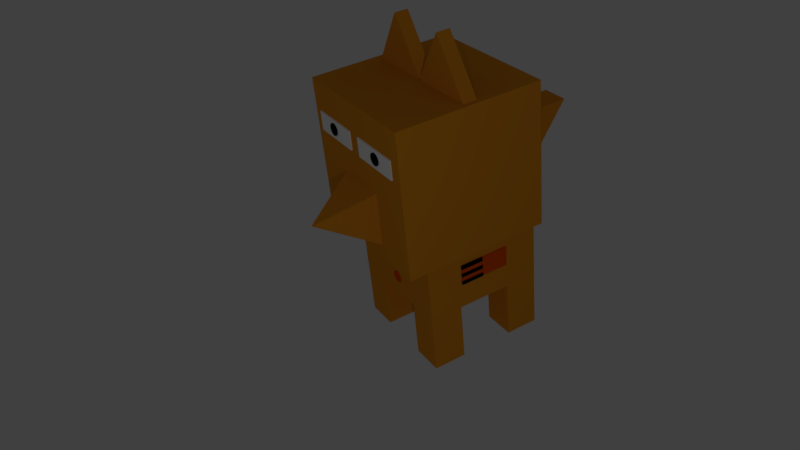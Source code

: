 # Source: practica_03.blend  (saved by Blender 2.79.0; exported with 4.5.12 LTS)
import bpy
from mathutils import Matrix  # noqa: F401  (used for matrix-valued properties, if any)

bpy.ops.wm.read_factory_settings(use_empty=True)
scene = bpy.context.scene
scene.name = 'Scene'

# ---- collections
col_collection_1 = bpy.data.collections.new('Collection 1'); scene.collection.children.link(col_collection_1)

# ---- materials (node trees are filled in below, after node groups)
mat_material_004 = bpy.data.materials.new('Material.004')
mat_material_004.alpha_threshold = 0.0
mat_material_004.use_transparent_shadow = False
mat_material_004.diffuse_color = (0.8, 0.08861, 0.0, 1.0)
mat_material_004.roughness = 0.5
mat_material_003 = bpy.data.materials.new('Material.003')
mat_material_003.alpha_threshold = 0.0
mat_material_003.use_transparent_shadow = False
mat_material_003.diffuse_color = (0.0, 0.0, 0.0, 1.0)
mat_material_003.roughness = 0.5
mat_material_001 = bpy.data.materials.new('Material.001')
mat_material_001.alpha_threshold = 0.0
mat_material_001.use_transparent_shadow = False
mat_material_001.preview_render_type = 'CUBE'
mat_material_001.diffuse_color = (0.8, 0.3002, 0.01783, 1.0)
mat_material_001.roughness = 0.5
mat_material_002 = bpy.data.materials.new('Material.002')
mat_material_002.alpha_threshold = 0.0
mat_material_002.use_transparent_shadow = False
mat_material_002.preview_render_type = 'CUBE'
mat_material_002.diffuse_color = (1.0, 1.0, 1.0, 1.0)
mat_material_002.roughness = 0.5

# ---- material node trees

# ---- world
world_world = bpy.data.worlds.new('World'); scene.world = world_world
world_world.color = (0.05088, 0.05088, 0.05088)
world_world.use_sun_shadow = False
world_world.sun_shadow_jitter_overblur = 0.0
world_world.cycles.sampling_method = 'MANUAL'

# ---- cameras
cam_camera_001 = bpy.data.cameras.new('Camera.001')
cam_camera_001.clip_end = 100.0
cam_camera_001.lens = 35.0
cam_camera_001.sensor_width = 32.0
cam_camera_001.sensor_height = 18.0
cam_camera_001.display_size = 2.0
cam_camera_001.dof.focus_distance = 0.0
cam_camera_001.dof.aperture_fstop = 128.0
cam_camera_001.dof.aperture_blades = 6

# ---- lights
light_lamp = bpy.data.lights.new('Lamp', 'POINT')
light_lamp.transmission_factor = 0.0
light_lamp.cutoff_distance = 30.0
light_lamp.energy = 100.0
light_lamp.shadow_buffer_clip_start = 1.001
light_lamp.shadow_soft_size = 0.1
light_lamp.shadow_maximum_resolution = 0.006
light_lamp.use_absolute_resolution = True

# ---- meshes
me_cube_023 = bpy.data.meshes.new('Cube.023')
me_cube_023.from_pydata([(-1.0, -1.0, -1.0), (-1.0, -1.0, 1.0), (-1.0, 1.0, -1.0), (-1.0, 1.0, 1.0), (1.0, -1.0, -1.0), (1.0, -1.0, 1.0), (1.0, 1.0, -1.0), (1.0, 1.0, 1.0)], [], [(0, 1, 3, 2), (2, 3, 7, 6), (6, 7, 5, 4), (4, 5, 1, 0), (2, 6, 4, 0), (7, 3, 1, 5)])
me_cube_023.materials.append(mat_material_004)
me_cube_023.use_remesh_preserve_volume = False
me_cube_023.use_remesh_preserve_attributes = False
me_cube_023.use_mirror_vertex_groups = False
me_cube_023.update()
me_cube_022 = bpy.data.meshes.new('Cube.022')
me_cube_022.from_pydata([(-1.0, -1.0, -1.0), (-1.0, -1.0, 1.0), (-1.0, 1.0, -1.0), (-1.0, 1.0, 1.0), (1.0, -1.0, -1.0), (1.0, -1.0, 1.0), (1.0, 1.0, -1.0), (1.0, 1.0, 1.0)], [], [(0, 1, 3, 2), (2, 3, 7, 6), (6, 7, 5, 4), (4, 5, 1, 0), (2, 6, 4, 0), (7, 3, 1, 5)])
me_cube_022.materials.append(mat_material_003)
me_cube_022.use_remesh_preserve_volume = False
me_cube_022.use_remesh_preserve_attributes = False
me_cube_022.use_mirror_vertex_groups = False
me_cube_022.update()
me_cube_021 = bpy.data.meshes.new('Cube.021')
me_cube_021.from_pydata([(-1.0, -1.0, -1.0), (-1.0, -1.0, 1.0), (-1.0, 1.0, -1.0), (-1.0, 1.0, 1.0), (1.0, -1.0, -1.0), (1.0, -1.0, 1.0), (1.0, 1.0, -1.0), (1.0, 1.0, 1.0)], [], [(0, 1, 3, 2), (2, 3, 7, 6), (6, 7, 5, 4), (4, 5, 1, 0), (2, 6, 4, 0), (7, 3, 1, 5)])
me_cube_021.materials.append(mat_material_003)
me_cube_021.use_remesh_preserve_volume = False
me_cube_021.use_remesh_preserve_attributes = False
me_cube_021.use_mirror_vertex_groups = False
me_cube_021.update()
me_cube_020 = bpy.data.meshes.new('Cube.020')
me_cube_020.from_pydata([(-1.0, -1.0, -1.0), (-1.0, -1.0, 1.0), (-1.0, 1.0, -1.0), (-1.0, 1.0, 1.0), (1.0, -1.0, -1.0), (1.0, -1.0, 1.0), (1.0, 1.0, -1.0), (1.0, 1.0, 1.0)], [], [(0, 1, 3, 2), (2, 3, 7, 6), (6, 7, 5, 4), (4, 5, 1, 0), (2, 6, 4, 0), (7, 3, 1, 5)])
me_cube_020.materials.append(mat_material_003)
me_cube_020.use_remesh_preserve_volume = False
me_cube_020.use_remesh_preserve_attributes = False
me_cube_020.use_mirror_vertex_groups = False
me_cube_020.update()
me_cube_019 = bpy.data.meshes.new('Cube.019')
me_cube_019.from_pydata([(-1.0, -1.0, -1.0), (-1.0, -1.0, 1.0), (-1.0, 1.0, -1.0), (-1.0, 1.0, 1.0), (1.0, -1.0, -1.0), (1.0, -1.0, 1.0), (1.0, 1.0, -1.0), (1.0, 1.0, 1.0)], [], [(0, 1, 3, 2), (2, 3, 7, 6), (6, 7, 5, 4), (4, 5, 1, 0), (2, 6, 4, 0), (7, 3, 1, 5)])
me_cube_019.materials.append(mat_material_003)
me_cube_019.use_remesh_preserve_volume = False
me_cube_019.use_remesh_preserve_attributes = False
me_cube_019.use_mirror_vertex_groups = False
me_cube_019.update()
me_cube_018 = bpy.data.meshes.new('Cube.018')
me_cube_018.from_pydata([(-1.0, -1.0, -1.0), (-1.0, -1.0, 1.0), (-1.0, 1.0, -1.0), (-1.0, 1.0, 1.0), (1.0, -1.0, -1.0), (1.0, -1.0, 1.0), (1.0, 1.0, -1.0), (1.0, 1.0, 1.0)], [], [(0, 1, 3, 2), (2, 3, 7, 6), (6, 7, 5, 4), (4, 5, 1, 0), (2, 6, 4, 0), (7, 3, 1, 5)])
me_cube_018.materials.append(mat_material_003)
me_cube_018.use_remesh_preserve_volume = False
me_cube_018.use_remesh_preserve_attributes = False
me_cube_018.use_mirror_vertex_groups = False
me_cube_018.update()
me_cube_017 = bpy.data.meshes.new('Cube.017')
me_cube_017.from_pydata([(-1.0, -1.0, -1.0), (-1.0, -1.0, 1.0), (-1.0, 1.0, -1.0), (-1.0, 1.0, 1.0), (1.0, -1.0, -1.0), (1.0, -1.0, 1.0), (1.0, 1.0, -1.0), (1.0, 1.0, 1.0)], [], [(0, 1, 3, 2), (2, 3, 7, 6), (6, 7, 5, 4), (4, 5, 1, 0), (2, 6, 4, 0), (7, 3, 1, 5)])
me_cube_017.materials.append(mat_material_003)
me_cube_017.use_remesh_preserve_volume = False
me_cube_017.use_remesh_preserve_attributes = False
me_cube_017.use_mirror_vertex_groups = False
me_cube_017.update()
me_cube_016 = bpy.data.meshes.new('Cube.016')
me_cube_016.from_pydata([(-1.0, -1.0, -1.0), (-1.0, -1.0, 1.0), (-1.0, 1.0, -1.0), (-1.0, 1.0, 1.0), (1.0, -1.0, -1.0), (1.0, -1.0, 1.0), (1.0, 1.0, -1.0), (1.0, 1.0, 1.0)], [], [(0, 1, 3, 2), (2, 3, 7, 6), (6, 7, 5, 4), (4, 5, 1, 0), (2, 6, 4, 0), (7, 3, 1, 5)])
me_cube_016.materials.append(mat_material_004)
me_cube_016.use_remesh_preserve_volume = False
me_cube_016.use_remesh_preserve_attributes = False
me_cube_016.use_mirror_vertex_groups = False
me_cube_016.update()
me_cube_015 = bpy.data.meshes.new('Cube.015')
me_cube_015.from_pydata([(-1.0, -1.0, -1.0), (-1.0, -1.0, 1.0), (-1.0, 1.0, -1.0), (-1.0, 1.0, 1.0), (1.0, -1.0, 1.011), (1.0, -1.0, 1.0), (1.0, 1.0, 1.011), (1.0, 1.0, 1.0), (0.0, 1.0, 0.01584), (0.0, 1.0, 1.0), (0.0, -1.0, 0.01584), (0.0, -1.0, 1.0), (0.0, 1.0, 0.01584), (0.0, 1.0, 1.0), (0.0, -1.0, 0.01584), (0.0, -1.0, 1.0)], [], [(0, 1, 3, 2), (8, 9, 7, 6), (6, 7, 5, 4), (10, 11, 1, 0), (8, 6, 4, 10), (9, 3, 1, 11), (7, 9, 11, 5), (2, 8, 10, 0), (4, 5, 11, 10), (2, 3, 9, 8), (8, 9, 13, 12), (10, 8, 12, 14), (10, 11, 15, 14), (11, 9, 13, 15)])
me_cube_015.materials.append(mat_material_001)
me_cube_015.use_remesh_preserve_volume = False
me_cube_015.use_remesh_preserve_attributes = False
me_cube_015.use_mirror_vertex_groups = False
me_cube_015.update()
me_cylinder_003 = bpy.data.meshes.new('Cylinder.003')
me_cylinder_003.from_pydata([(0.0, 1.0, -1.0), (0.0, 1.0, 1.0), (0.1951, 0.9808, -1.0), (0.1951, 0.9808, 1.0), (0.3827, 0.9239, -1.0), (0.3827, 0.9239, 1.0), (0.5556, 0.8315, -1.0), (0.5556, 0.8315, 1.0), (0.7071, 0.7071, -1.0), (0.7071, 0.7071, 1.0), (0.8315, 0.5556, -1.0), (0.8315, 0.5556, 1.0), (0.9239, 0.3827, -1.0), (0.9239, 0.3827, 1.0), (0.9808, 0.1951, -1.0), (0.9808, 0.1951, 1.0), (1.0, 7.55e-08, -1.0), (1.0, 7.55e-08, 1.0), (0.9808, -0.1951, -1.0), (0.9808, -0.1951, 1.0), (0.9239, -0.3827, -1.0), (0.9239, -0.3827, 1.0), (0.8315, -0.5556, -1.0), (0.8315, -0.5556, 1.0), (0.7071, -0.7071, -1.0), (0.7071, -0.7071, 1.0), (0.5556, -0.8315, -1.0), (0.5556, -0.8315, 1.0), (0.3827, -0.9239, -1.0), (0.3827, -0.9239, 1.0), (0.1951, -0.9808, -1.0), (0.1951, -0.9808, 1.0), (-3.258e-07, -1.0, -1.0), (-3.258e-07, -1.0, 1.0), (-0.1951, -0.9808, -1.0), (-0.1951, -0.9808, 1.0), (-0.3827, -0.9239, -1.0), (-0.3827, -0.9239, 1.0), (-0.5556, -0.8315, -1.0), (-0.5556, -0.8315, 1.0), (-0.7071, -0.7071, -1.0), (-0.7071, -0.7071, 1.0), (-0.8315, -0.5556, -1.0), (-0.8315, -0.5556, 1.0), (-0.9239, -0.3827, -1.0), (-0.9239, -0.3827, 1.0), (-0.9808, -0.1951, -1.0), (-0.9808, -0.1951, 1.0), (-1.0, 9.656e-07, -1.0), (-1.0, 9.656e-07, 1.0), (-0.9808, 0.1951, -1.0), (-0.9808, 0.1951, 1.0), (-0.9239, 0.3827, -1.0), (-0.9239, 0.3827, 1.0), (-0.8315, 0.5556, -1.0), (-0.8315, 0.5556, 1.0), (-0.7071, 0.7071, -1.0), (-0.7071, 0.7071, 1.0), (-0.5556, 0.8315, -1.0), (-0.5556, 0.8315, 1.0), (-0.3827, 0.9239, -1.0), (-0.3827, 0.9239, 1.0), (-0.1951, 0.9808, -1.0), (-0.1951, 0.9808, 1.0)], [], [(0, 1, 3, 2), (2, 3, 5, 4), (4, 5, 7, 6), (6, 7, 9, 8), (8, 9, 11, 10), (10, 11, 13, 12), (12, 13, 15, 14), (14, 15, 17, 16), (16, 17, 19, 18), (18, 19, 21, 20), (20, 21, 23, 22), (22, 23, 25, 24), (24, 25, 27, 26), (26, 27, 29, 28), (28, 29, 31, 30), (30, 31, 33, 32), (32, 33, 35, 34), (34, 35, 37, 36), (36, 37, 39, 38), (38, 39, 41, 40), (40, 41, 43, 42), (42, 43, 45, 44), (44, 45, 47, 46), (46, 47, 49, 48), (48, 49, 51, 50), (50, 51, 53, 52), (52, 53, 55, 54), (54, 55, 57, 56), (56, 57, 59, 58), (58, 59, 61, 60), (3, 1, 63, 61, 59, 57, 55, 53, 51, 49, 47, 45, 43, 41, 39, 37, 35, 33, 31, 29, 27, 25, 23, 21, 19, 17, 15, 13, 11, 9, 7, 5), (60, 61, 63, 62), (62, 63, 1, 0), (0, 2, 4, 6, 8, 10, 12, 14, 16, 18, 20, 22, 24, 26, 28, 30, 32, 34, 36, 38, 40, 42, 44, 46, 48, 50, 52, 54, 56, 58, 60, 62)])
me_cylinder_003.materials.append(mat_material_004)
me_cylinder_003.use_remesh_preserve_volume = False
me_cylinder_003.use_remesh_preserve_attributes = False
me_cylinder_003.use_mirror_vertex_groups = False
me_cylinder_003.update()
me_cylinder_002 = bpy.data.meshes.new('Cylinder.002')
me_cylinder_002.from_pydata([(0.0, 1.0, -1.0), (0.0, 1.0, 1.0), (0.1951, 0.9808, -1.0), (0.1951, 0.9808, 1.0), (0.3827, 0.9239, -1.0), (0.3827, 0.9239, 1.0), (0.5556, 0.8315, -1.0), (0.5556, 0.8315, 1.0), (0.7071, 0.7071, -1.0), (0.7071, 0.7071, 1.0), (0.8315, 0.5556, -1.0), (0.8315, 0.5556, 1.0), (0.9239, 0.3827, -1.0), (0.9239, 0.3827, 1.0), (0.9808, 0.1951, -1.0), (0.9808, 0.1951, 1.0), (1.0, 7.55e-08, -1.0), (1.0, 7.55e-08, 1.0), (0.9808, -0.1951, -1.0), (0.9808, -0.1951, 1.0), (0.9239, -0.3827, -1.0), (0.9239, -0.3827, 1.0), (0.8315, -0.5556, -1.0), (0.8315, -0.5556, 1.0), (0.7071, -0.7071, -1.0), (0.7071, -0.7071, 1.0), (0.5556, -0.8315, -1.0), (0.5556, -0.8315, 1.0), (0.3827, -0.9239, -1.0), (0.3827, -0.9239, 1.0), (0.1951, -0.9808, -1.0), (0.1951, -0.9808, 1.0), (-3.258e-07, -1.0, -1.0), (-3.258e-07, -1.0, 1.0), (-0.1951, -0.9808, -1.0), (-0.1951, -0.9808, 1.0), (-0.3827, -0.9239, -1.0), (-0.3827, -0.9239, 1.0), (-0.5556, -0.8315, -1.0), (-0.5556, -0.8315, 1.0), (-0.7071, -0.7071, -1.0), (-0.7071, -0.7071, 1.0), (-0.8315, -0.5556, -1.0), (-0.8315, -0.5556, 1.0), (-0.9239, -0.3827, -1.0), (-0.9239, -0.3827, 1.0), (-0.9808, -0.1951, -1.0), (-0.9808, -0.1951, 1.0), (-1.0, 9.656e-07, -1.0), (-1.0, 9.656e-07, 1.0), (-0.9808, 0.1951, -1.0), (-0.9808, 0.1951, 1.0), (-0.9239, 0.3827, -1.0), (-0.9239, 0.3827, 1.0), (-0.8315, 0.5556, -1.0), (-0.8315, 0.5556, 1.0), (-0.7071, 0.7071, -1.0), (-0.7071, 0.7071, 1.0), (-0.5556, 0.8315, -1.0), (-0.5556, 0.8315, 1.0), (-0.3827, 0.9239, -1.0), (-0.3827, 0.9239, 1.0), (-0.1951, 0.9808, -1.0), (-0.1951, 0.9808, 1.0)], [], [(0, 1, 3, 2), (2, 3, 5, 4), (4, 5, 7, 6), (6, 7, 9, 8), (8, 9, 11, 10), (10, 11, 13, 12), (12, 13, 15, 14), (14, 15, 17, 16), (16, 17, 19, 18), (18, 19, 21, 20), (20, 21, 23, 22), (22, 23, 25, 24), (24, 25, 27, 26), (26, 27, 29, 28), (28, 29, 31, 30), (30, 31, 33, 32), (32, 33, 35, 34), (34, 35, 37, 36), (36, 37, 39, 38), (38, 39, 41, 40), (40, 41, 43, 42), (42, 43, 45, 44), (44, 45, 47, 46), (46, 47, 49, 48), (48, 49, 51, 50), (50, 51, 53, 52), (52, 53, 55, 54), (54, 55, 57, 56), (56, 57, 59, 58), (58, 59, 61, 60), (3, 1, 63, 61, 59, 57, 55, 53, 51, 49, 47, 45, 43, 41, 39, 37, 35, 33, 31, 29, 27, 25, 23, 21, 19, 17, 15, 13, 11, 9, 7, 5), (60, 61, 63, 62), (62, 63, 1, 0), (0, 2, 4, 6, 8, 10, 12, 14, 16, 18, 20, 22, 24, 26, 28, 30, 32, 34, 36, 38, 40, 42, 44, 46, 48, 50, 52, 54, 56, 58, 60, 62)])
me_cylinder_002.materials.append(mat_material_004)
me_cylinder_002.use_remesh_preserve_volume = False
me_cylinder_002.use_remesh_preserve_attributes = False
me_cylinder_002.use_mirror_vertex_groups = False
me_cylinder_002.update()
me_cylinder_001 = bpy.data.meshes.new('Cylinder.001')
me_cylinder_001.from_pydata([(0.0, 1.0, -1.0), (0.0, 1.0, 1.0), (0.1951, 0.9808, -1.0), (0.1951, 0.9808, 1.0), (0.3827, 0.9239, -1.0), (0.3827, 0.9239, 1.0), (0.5556, 0.8315, -1.0), (0.5556, 0.8315, 1.0), (0.7071, 0.7071, -1.0), (0.7071, 0.7071, 1.0), (0.8315, 0.5556, -1.0), (0.8315, 0.5556, 1.0), (0.9239, 0.3827, -1.0), (0.9239, 0.3827, 1.0), (0.9808, 0.1951, -1.0), (0.9808, 0.1951, 1.0), (1.0, 7.55e-08, -1.0), (1.0, 7.55e-08, 1.0), (0.9808, -0.1951, -1.0), (0.9808, -0.1951, 1.0), (0.9239, -0.3827, -1.0), (0.9239, -0.3827, 1.0), (0.8315, -0.5556, -1.0), (0.8315, -0.5556, 1.0), (0.7071, -0.7071, -1.0), (0.7071, -0.7071, 1.0), (0.5556, -0.8315, -1.0), (0.5556, -0.8315, 1.0), (0.3827, -0.9239, -1.0), (0.3827, -0.9239, 1.0), (0.1951, -0.9808, -1.0), (0.1951, -0.9808, 1.0), (-3.258e-07, -1.0, -1.0), (-3.258e-07, -1.0, 1.0), (-0.1951, -0.9808, -1.0), (-0.1951, -0.9808, 1.0), (-0.3827, -0.9239, -1.0), (-0.3827, -0.9239, 1.0), (-0.5556, -0.8315, -1.0), (-0.5556, -0.8315, 1.0), (-0.7071, -0.7071, -1.0), (-0.7071, -0.7071, 1.0), (-0.8315, -0.5556, -1.0), (-0.8315, -0.5556, 1.0), (-0.9239, -0.3827, -1.0), (-0.9239, -0.3827, 1.0), (-0.9808, -0.1951, -1.0), (-0.9808, -0.1951, 1.0), (-1.0, 9.656e-07, -1.0), (-1.0, 9.656e-07, 1.0), (-0.9808, 0.1951, -1.0), (-0.9808, 0.1951, 1.0), (-0.9239, 0.3827, -1.0), (-0.9239, 0.3827, 1.0), (-0.8315, 0.5556, -1.0), (-0.8315, 0.5556, 1.0), (-0.7071, 0.7071, -1.0), (-0.7071, 0.7071, 1.0), (-0.5556, 0.8315, -1.0), (-0.5556, 0.8315, 1.0), (-0.3827, 0.9239, -1.0), (-0.3827, 0.9239, 1.0), (-0.1951, 0.9808, -1.0), (-0.1951, 0.9808, 1.0)], [], [(0, 1, 3, 2), (2, 3, 5, 4), (4, 5, 7, 6), (6, 7, 9, 8), (8, 9, 11, 10), (10, 11, 13, 12), (12, 13, 15, 14), (14, 15, 17, 16), (16, 17, 19, 18), (18, 19, 21, 20), (20, 21, 23, 22), (22, 23, 25, 24), (24, 25, 27, 26), (26, 27, 29, 28), (28, 29, 31, 30), (30, 31, 33, 32), (32, 33, 35, 34), (34, 35, 37, 36), (36, 37, 39, 38), (38, 39, 41, 40), (40, 41, 43, 42), (42, 43, 45, 44), (44, 45, 47, 46), (46, 47, 49, 48), (48, 49, 51, 50), (50, 51, 53, 52), (52, 53, 55, 54), (54, 55, 57, 56), (56, 57, 59, 58), (58, 59, 61, 60), (3, 1, 63, 61, 59, 57, 55, 53, 51, 49, 47, 45, 43, 41, 39, 37, 35, 33, 31, 29, 27, 25, 23, 21, 19, 17, 15, 13, 11, 9, 7, 5), (60, 61, 63, 62), (62, 63, 1, 0), (0, 2, 4, 6, 8, 10, 12, 14, 16, 18, 20, 22, 24, 26, 28, 30, 32, 34, 36, 38, 40, 42, 44, 46, 48, 50, 52, 54, 56, 58, 60, 62)])
me_cylinder_001.materials.append(mat_material_003)
me_cylinder_001.use_remesh_preserve_volume = False
me_cylinder_001.use_remesh_preserve_attributes = False
me_cylinder_001.use_mirror_vertex_groups = False
me_cylinder_001.update()
me_cylinder = bpy.data.meshes.new('Cylinder')
me_cylinder.from_pydata([(0.0, 1.0, -1.0), (0.0, 1.0, 1.0), (0.1951, 0.9808, -1.0), (0.1951, 0.9808, 1.0), (0.3827, 0.9239, -1.0), (0.3827, 0.9239, 1.0), (0.5556, 0.8315, -1.0), (0.5556, 0.8315, 1.0), (0.7071, 0.7071, -1.0), (0.7071, 0.7071, 1.0), (0.8315, 0.5556, -1.0), (0.8315, 0.5556, 1.0), (0.9239, 0.3827, -1.0), (0.9239, 0.3827, 1.0), (0.9808, 0.1951, -1.0), (0.9808, 0.1951, 1.0), (1.0, 7.55e-08, -1.0), (1.0, 7.55e-08, 1.0), (0.9808, -0.1951, -1.0), (0.9808, -0.1951, 1.0), (0.9239, -0.3827, -1.0), (0.9239, -0.3827, 1.0), (0.8315, -0.5556, -1.0), (0.8315, -0.5556, 1.0), (0.7071, -0.7071, -1.0), (0.7071, -0.7071, 1.0), (0.5556, -0.8315, -1.0), (0.5556, -0.8315, 1.0), (0.3827, -0.9239, -1.0), (0.3827, -0.9239, 1.0), (0.1951, -0.9808, -1.0), (0.1951, -0.9808, 1.0), (-3.258e-07, -1.0, -1.0), (-3.258e-07, -1.0, 1.0), (-0.1951, -0.9808, -1.0), (-0.1951, -0.9808, 1.0), (-0.3827, -0.9239, -1.0), (-0.3827, -0.9239, 1.0), (-0.5556, -0.8315, -1.0), (-0.5556, -0.8315, 1.0), (-0.7071, -0.7071, -1.0), (-0.7071, -0.7071, 1.0), (-0.8315, -0.5556, -1.0), (-0.8315, -0.5556, 1.0), (-0.9239, -0.3827, -1.0), (-0.9239, -0.3827, 1.0), (-0.9808, -0.1951, -1.0), (-0.9808, -0.1951, 1.0), (-1.0, 9.656e-07, -1.0), (-1.0, 9.656e-07, 1.0), (-0.9808, 0.1951, -1.0), (-0.9808, 0.1951, 1.0), (-0.9239, 0.3827, -1.0), (-0.9239, 0.3827, 1.0), (-0.8315, 0.5556, -1.0), (-0.8315, 0.5556, 1.0), (-0.7071, 0.7071, -1.0), (-0.7071, 0.7071, 1.0), (-0.5556, 0.8315, -1.0), (-0.5556, 0.8315, 1.0), (-0.3827, 0.9239, -1.0), (-0.3827, 0.9239, 1.0), (-0.1951, 0.9808, -1.0), (-0.1951, 0.9808, 1.0)], [], [(0, 1, 3, 2), (2, 3, 5, 4), (4, 5, 7, 6), (6, 7, 9, 8), (8, 9, 11, 10), (10, 11, 13, 12), (12, 13, 15, 14), (14, 15, 17, 16), (16, 17, 19, 18), (18, 19, 21, 20), (20, 21, 23, 22), (22, 23, 25, 24), (24, 25, 27, 26), (26, 27, 29, 28), (28, 29, 31, 30), (30, 31, 33, 32), (32, 33, 35, 34), (34, 35, 37, 36), (36, 37, 39, 38), (38, 39, 41, 40), (40, 41, 43, 42), (42, 43, 45, 44), (44, 45, 47, 46), (46, 47, 49, 48), (48, 49, 51, 50), (50, 51, 53, 52), (52, 53, 55, 54), (54, 55, 57, 56), (56, 57, 59, 58), (58, 59, 61, 60), (3, 1, 63, 61, 59, 57, 55, 53, 51, 49, 47, 45, 43, 41, 39, 37, 35, 33, 31, 29, 27, 25, 23, 21, 19, 17, 15, 13, 11, 9, 7, 5), (60, 61, 63, 62), (62, 63, 1, 0), (0, 2, 4, 6, 8, 10, 12, 14, 16, 18, 20, 22, 24, 26, 28, 30, 32, 34, 36, 38, 40, 42, 44, 46, 48, 50, 52, 54, 56, 58, 60, 62)])
me_cylinder.materials.append(mat_material_003)
me_cylinder.use_remesh_preserve_volume = False
me_cylinder.use_remesh_preserve_attributes = False
me_cylinder.use_mirror_vertex_groups = False
me_cylinder.update()
me_cube_014 = bpy.data.meshes.new('Cube.014')
me_cube_014.from_pydata([(-1.0, -1.0, -1.0), (-1.0, -1.0, 1.0), (-1.0, 1.0, -1.0), (-1.0, 1.0, 1.0), (1.0, -1.0, -1.0), (1.0, -1.0, 1.0), (1.0, 1.0, -1.0), (1.0, 1.0, 1.0)], [], [(0, 1, 3, 2), (2, 3, 7, 6), (6, 7, 5, 4), (4, 5, 1, 0), (2, 6, 4, 0), (7, 3, 1, 5)])
me_cube_014.materials.append(mat_material_002)
me_cube_014.use_remesh_preserve_volume = False
me_cube_014.use_remesh_preserve_attributes = False
me_cube_014.use_mirror_vertex_groups = False
me_cube_014.update()
me_cube_013 = bpy.data.meshes.new('Cube.013')
me_cube_013.from_pydata([(-1.0, -1.0, -1.0), (-1.0, -1.0, 1.0), (-1.0, 1.0, -1.0), (-1.0, 1.0, 1.0), (1.0, -1.0, -1.0), (1.0, -1.0, 1.0), (1.0, 1.0, -1.0), (1.0, 1.0, 1.0)], [], [(0, 1, 3, 2), (2, 3, 7, 6), (6, 7, 5, 4), (4, 5, 1, 0), (2, 6, 4, 0), (7, 3, 1, 5)])
me_cube_013.materials.append(mat_material_002)
me_cube_013.use_remesh_preserve_volume = False
me_cube_013.use_remesh_preserve_attributes = False
me_cube_013.use_mirror_vertex_groups = False
me_cube_013.update()
me_cube_012 = bpy.data.meshes.new('Cube.012')
me_cube_012.from_pydata([(-1.0, 0.05491, 0.04633), (-1.0, 0.02398, 0.05307), (-1.0, 0.04184, 0.05829), (-1.0, 0.03481, 0.07564), (1.0, -1.0, -1.0), (1.0, -1.0, 1.0), (1.0, 1.0, -1.0), (1.0, 1.0, 1.0)], [], [(0, 1, 3, 2), (2, 3, 7, 6), (6, 7, 5, 4), (4, 5, 1, 0), (2, 6, 4, 0), (7, 3, 1, 5)])
me_cube_012.materials.append(mat_material_001)
me_cube_012.use_remesh_preserve_volume = False
me_cube_012.use_remesh_preserve_attributes = False
me_cube_012.use_mirror_vertex_groups = False
me_cube_012.update()
me_cube_010 = bpy.data.meshes.new('Cube.010')
me_cube_010.from_pydata([(-1.0, -1.0, -1.0), (-1.0, -1.0, -0.9012), (-1.0, 1.0, -1.0), (-1.0, 1.0, -0.947), (1.0, -1.0, -1.0), (1.0, -1.0, -0.9012), (1.0, 1.0, -1.0), (1.0, 1.0, -0.947), (-1.0, 0.0, -1.0), (-1.0, 0.0, 1.0), (1.0, 0.0, -1.0), (1.0, 0.0, 1.0)], [], [(8, 9, 3, 2), (2, 3, 7, 6), (10, 11, 5, 4), (4, 5, 1, 0), (8, 10, 4, 0), (11, 9, 1, 5), (7, 3, 9, 11), (2, 6, 10, 8), (6, 7, 11, 10), (0, 1, 9, 8)])
me_cube_010.materials.append(mat_material_001)
me_cube_010.use_remesh_preserve_volume = False
me_cube_010.use_remesh_preserve_attributes = False
me_cube_010.use_mirror_vertex_groups = False
me_cube_010.update()
me_cube_008 = bpy.data.meshes.new('Cube.008')
me_cube_008.from_pydata([(-1.0, -1.0, -1.0), (-1.0, -1.0, -0.9012), (-1.0, 1.0, -1.0), (-1.0, 1.0, -0.947), (1.0, -1.0, -1.0), (1.0, -1.0, -0.9012), (1.0, 1.0, -1.0), (1.0, 1.0, -0.947), (-1.0, 0.0, -1.0), (-1.0, 0.0, 1.0), (1.0, 0.0, -1.0), (1.0, 0.0, 1.0)], [], [(8, 9, 3, 2), (2, 3, 7, 6), (10, 11, 5, 4), (4, 5, 1, 0), (8, 10, 4, 0), (11, 9, 1, 5), (7, 3, 9, 11), (2, 6, 10, 8), (6, 7, 11, 10), (0, 1, 9, 8)])
me_cube_008.materials.append(mat_material_001)
me_cube_008.use_remesh_preserve_volume = False
me_cube_008.use_remesh_preserve_attributes = False
me_cube_008.use_mirror_vertex_groups = False
me_cube_008.update()
me_cube_006 = bpy.data.meshes.new('Cube.006')
me_cube_006.from_pydata([(-1.0, -1.0, -1.0), (-1.0, -1.0, 1.0), (-1.0, 1.0, -1.0), (-1.0, 1.0, 1.0), (1.0, -1.0, -1.0), (1.0, -1.0, 1.0), (1.0, 1.0, -1.0), (1.0, 1.0, 1.0)], [], [(0, 1, 3, 2), (2, 3, 7, 6), (6, 7, 5, 4), (4, 5, 1, 0), (2, 6, 4, 0), (7, 3, 1, 5)])
me_cube_006.materials.append(mat_material_001)
me_cube_006.use_remesh_preserve_volume = False
me_cube_006.use_remesh_preserve_attributes = False
me_cube_006.use_mirror_vertex_groups = False
me_cube_006.update()
me_cube_005 = bpy.data.meshes.new('Cube.005')
me_cube_005.from_pydata([(-1.0, -1.0, -1.0), (-1.0, -1.0, 1.0), (-1.0, 1.0, -1.0), (-1.0, 1.0, 1.0), (1.0, -1.0, -1.0), (1.0, -1.0, 1.0), (1.0, 1.0, -1.0), (1.0, 1.0, 1.0)], [], [(0, 1, 3, 2), (2, 3, 7, 6), (6, 7, 5, 4), (4, 5, 1, 0), (2, 6, 4, 0), (7, 3, 1, 5)])
me_cube_005.materials.append(mat_material_001)
me_cube_005.use_remesh_preserve_volume = False
me_cube_005.use_remesh_preserve_attributes = False
me_cube_005.use_mirror_vertex_groups = False
me_cube_005.update()
me_cube_004 = bpy.data.meshes.new('Cube.004')
me_cube_004.from_pydata([(-1.0, -1.0, -1.0), (-1.0, -1.0, 1.0), (-1.0, 1.0, -1.0), (-1.0, 1.0, 1.0), (1.0, -1.0, -1.0), (1.0, -1.0, 1.0), (1.0, 1.0, -1.0), (1.0, 1.0, 1.0)], [], [(0, 1, 3, 2), (2, 3, 7, 6), (6, 7, 5, 4), (4, 5, 1, 0), (2, 6, 4, 0), (7, 3, 1, 5)])
me_cube_004.materials.append(mat_material_001)
me_cube_004.use_remesh_preserve_volume = False
me_cube_004.use_remesh_preserve_attributes = False
me_cube_004.use_mirror_vertex_groups = False
me_cube_004.update()
me_cube_003 = bpy.data.meshes.new('Cube.003')
me_cube_003.from_pydata([(-1.0, -1.0, -1.0), (-1.0, -1.0, 1.0), (-1.0, 1.0, -1.0), (-1.0, 1.0, 1.0), (1.0, -1.0, -1.0), (1.0, -1.0, 1.0), (1.0, 1.0, -1.0), (1.0, 1.0, 1.0)], [], [(0, 1, 3, 2), (2, 3, 7, 6), (6, 7, 5, 4), (4, 5, 1, 0), (2, 6, 4, 0), (7, 3, 1, 5)])
me_cube_003.materials.append(mat_material_001)
me_cube_003.use_remesh_preserve_volume = False
me_cube_003.use_remesh_preserve_attributes = False
me_cube_003.use_mirror_vertex_groups = False
me_cube_003.update()
me_cube_002 = bpy.data.meshes.new('Cube.002')
me_cube_002.from_pydata([(-1.0, -1.0, -1.0), (-1.0, -1.0, 1.0), (-1.0, 1.0, -1.0), (-1.0, 1.0, 1.0), (1.0, -1.0, -1.0), (1.0, -1.0, 1.0), (1.0, 1.0, -1.0), (1.0, 1.0, 1.0)], [], [(0, 1, 3, 2), (2, 3, 7, 6), (6, 7, 5, 4), (4, 5, 1, 0), (2, 6, 4, 0), (7, 3, 1, 5)])
me_cube_002.materials.append(mat_material_001)
me_cube_002.use_remesh_preserve_volume = False
me_cube_002.use_remesh_preserve_attributes = False
me_cube_002.use_mirror_vertex_groups = False
me_cube_002.update()
me_cube_001 = bpy.data.meshes.new('Cube.001')
me_cube_001.from_pydata([(-1.0, -1.0, -1.0), (-1.0, -1.0, 1.0), (-1.0, 1.0, -1.0), (-1.0, 1.0, 1.0), (1.0, -1.0, -1.0), (1.0, -1.0, 1.0), (1.0, 1.0, -1.0), (1.0, 1.0, 1.0)], [], [(0, 1, 3, 2), (2, 3, 7, 6), (6, 7, 5, 4), (4, 5, 1, 0), (2, 6, 4, 0), (7, 3, 1, 5)])
me_cube_001.materials.append(mat_material_001)
me_cube_001.use_remesh_preserve_volume = False
me_cube_001.use_remesh_preserve_attributes = False
me_cube_001.use_mirror_vertex_groups = False
me_cube_001.update()
me_cube = bpy.data.meshes.new('Cube')
me_cube.from_pydata([(1.0, 1.0, -1.0), (1.0, -1.0, -1.0), (-1.0, -1.0, -1.0), (-1.0, 1.0, -1.0), (1.0, 1.0, 1.0), (1.0, -1.0, 1.0), (-1.0, -1.0, 1.0), (-1.0, 1.0, 1.0)], [], [(0, 1, 2, 3), (4, 7, 6, 5), (0, 4, 5, 1), (1, 5, 6, 2), (2, 6, 7, 3), (4, 0, 3, 7)])
me_cube.materials.append(mat_material_001)
me_cube.use_remesh_preserve_volume = False
me_cube.use_remesh_preserve_attributes = False
me_cube.use_mirror_vertex_groups = False
me_cube.update()

# ---- objects
ob_camera = bpy.data.objects.new('Camera', cam_camera_001)
ob_cube_020 = bpy.data.objects.new('Cube.020', me_cube_023)
ob_cube_019 = bpy.data.objects.new('Cube.019', me_cube_022)
ob_cube_018 = bpy.data.objects.new('Cube.018', me_cube_021)
ob_cube_017 = bpy.data.objects.new('Cube.017', me_cube_020)
ob_cube_016 = bpy.data.objects.new('Cube.016', me_cube_019)
ob_cube_015 = bpy.data.objects.new('Cube.015', me_cube_018)
ob_cube_014 = bpy.data.objects.new('Cube.014', me_cube_017)
ob_cube_013 = bpy.data.objects.new('Cube.013', me_cube_016)
ob_cube_007 = bpy.data.objects.new('Cube.007', me_cube_015)
ob_cylinder_003 = bpy.data.objects.new('Cylinder.003', me_cylinder_003)
ob_cylinder_002 = bpy.data.objects.new('Cylinder.002', me_cylinder_002)
ob_cylinder_001 = bpy.data.objects.new('Cylinder.001', me_cylinder_001)
ob_cylinder = bpy.data.objects.new('Cylinder', me_cylinder)
ob_cube_012 = bpy.data.objects.new('Cube.012', me_cube_014)
ob_cube_011 = bpy.data.objects.new('Cube.011', me_cube_013)
ob_cube_010 = bpy.data.objects.new('Cube.010', me_cube_012)
ob_cube_009 = bpy.data.objects.new('Cube.009', me_cube_010)
ob_cube_008 = bpy.data.objects.new('Cube.008', me_cube_008)
ob_cube_006 = bpy.data.objects.new('Cube.006', me_cube_006)
ob_cube_005 = bpy.data.objects.new('Cube.005', me_cube_005)
ob_cube_004 = bpy.data.objects.new('Cube.004', me_cube_004)
ob_cube_003 = bpy.data.objects.new('Cube.003', me_cube_003)
ob_cube_002 = bpy.data.objects.new('Cube.002', me_cube_002)
ob_cube_001 = bpy.data.objects.new('Cube.001', me_cube_001)
ob_cube = bpy.data.objects.new('Cube', me_cube)
ob_lamp = bpy.data.objects.new('Lamp', light_lamp)

# ---- transforms, parenting, visibility, modifiers, constraints
ob_camera.location = (-5.159, -8.434, 8.688)
ob_camera.rotation_euler = (0.9937, 0.09309, -0.5471)
ob_camera.lineart.crease_threshold = 0.0
ob_cube_020.location = (0.01641, 0.7103, 2.021)
ob_cube_020.scale = (0.3492, 0.1424, 0.1424)
ob_cube_020.lineart.crease_threshold = 0.0
ob_cube_019.location = (-0.1737, 0.7121, 2.021)
ob_cube_019.scale = (0.1593, 0.1424, 0.02768)
ob_cube_019.lineart.crease_threshold = 0.0
ob_cube_018.location = (-0.1737, 0.7121, 2.137)
ob_cube_018.scale = (0.1593, 0.1424, 0.02768)
ob_cube_018.lineart.crease_threshold = 0.0
ob_cube_017.location = (-0.1737, 0.7121, 1.903)
ob_cube_017.scale = (0.1593, 0.1424, 0.02768)
ob_cube_017.lineart.crease_threshold = 0.0
ob_cube_016.location = (-0.1737, -0.7105, 1.903)
ob_cube_016.scale = (0.1593, 0.1424, 0.02768)
ob_cube_016.lineart.crease_threshold = 0.0
ob_cube_015.location = (-0.1737, -0.7105, 2.137)
ob_cube_015.scale = (0.1593, 0.1424, 0.02768)
ob_cube_015.lineart.crease_threshold = 0.0
ob_cube_014.location = (-0.1737, -0.7105, 2.021)
ob_cube_014.scale = (0.1593, 0.1424, 0.02768)
ob_cube_014.lineart.crease_threshold = 0.0
ob_cube_013.location = (0.01641, -0.7057, 2.021)
ob_cube_013.scale = (0.3492, 0.1424, 0.1424)
ob_cube_013.lineart.crease_threshold = 0.0
ob_cube_007.location = (1.636, 0.05644, 3.115)
ob_cube_007.scale = (0.2885, 0.1896, 0.3973)
ob_cube_007.lineart.crease_threshold = 0.0
ob_cylinder_003.location = (-0.8274, -0.03074, 1.765)
ob_cylinder_003.rotation_euler = (0.0, 1.57, 0.0)
ob_cylinder_003.scale = (-0.08136, 0.08374, 0.01431)
ob_cylinder_003.lineart.crease_threshold = 0.0
ob_cylinder_002.location = (-0.8274, -0.03074, 2.126)
ob_cylinder_002.rotation_euler = (0.0, 1.57, 0.0)
ob_cylinder_002.scale = (-0.08136, 0.08374, 0.01431)
ob_cylinder_002.lineart.crease_threshold = 0.0
ob_cylinder_001.location = (-1.187, -0.4918, 3.876)
ob_cylinder_001.rotation_euler = (0.0, 1.57, 0.0)
ob_cylinder_001.scale = (-0.08136, 0.08374, 0.01431)
ob_cylinder_001.lineart.crease_threshold = 0.0
ob_cylinder.location = (-1.187, 0.5115, 3.876)
ob_cylinder.rotation_euler = (0.0, 1.57, 0.0)
ob_cylinder.scale = (-0.08136, 0.08374, 0.01431)
ob_cylinder.lineart.crease_threshold = 0.0
ob_cube_012.location = (-1.171, -0.4632, 3.871)
ob_cube_012.scale = (-0.01601, 0.3754, -0.1307)
ob_cube_012.lineart.crease_threshold = 0.0
ob_cube_011.location = (-1.171, 0.4872, 3.871)
ob_cube_011.scale = (-0.01601, 0.3754, -0.1307)
ob_cube_011.lineart.crease_threshold = 0.0
ob_cube_010.location = (-1.432, -0.01201, 2.973)
ob_cube_010.scale = (0.4706, 0.4706, 0.4706)
ob_cube_010.lineart.crease_threshold = 0.0
ob_cube_009.location = (-0.1229, -0.4598, 4.752)
ob_cube_009.scale = (0.0937, 0.4667, 0.3789)
ob_cube_009.lineart.crease_threshold = 0.0
ob_cube_008.location = (-0.1229, 0.4468, 4.752)
ob_cube_008.scale = (0.0937, 0.4667, 0.3789)
ob_cube_008.lineart.crease_threshold = 0.0
ob_cube_006.location = (1.066, 0.05644, 2.513)
ob_cube_006.scale = (0.2885, 0.1896, 1.0)
ob_cube_006.lineart.crease_threshold = 0.0
ob_cube_005.location = (-0.5981, 0.6036, 1.117)
ob_cube_005.scale = (0.228, 0.2257, 0.4195)
ob_cube_005.lineart.crease_threshold = 0.0
ob_cube_004.location = (0.5996, 0.6036, 1.117)
ob_cube_004.scale = (0.228, 0.2257, 0.4195)
ob_cube_004.lineart.crease_threshold = 0.0
ob_cube_003.location = (-0.6015, -0.6068, 1.117)
ob_cube_003.scale = (0.228, 0.2257, 0.4195)
ob_cube_003.lineart.crease_threshold = 0.0
ob_cube_002.location = (0.5996, -0.6068, 1.117)
ob_cube_002.scale = (0.228, 0.2257, 0.4195)
ob_cube_002.lineart.crease_threshold = 0.0
ob_cube_001.location = (0.001836, 0.0, 1.972)
ob_cube_001.scale = (0.8302, 0.8302, 0.4592)
ob_cube_001.lineart.crease_threshold = 0.0
ob_cube.location = (-0.1676, 0.0, 3.409)
ob_cube.lock_rotations_4d = False
ob_cube.empty_display_type = 'ARROWS'
ob_cube.lineart.crease_threshold = 0.0
ob_lamp.location = (-4.435, -7.497, 5.904)
ob_lamp.rotation_euler = (0.6503, 0.05522, 1.866)
ob_lamp.lock_rotations_4d = False
ob_lamp.empty_display_type = 'ARROWS'
ob_lamp.color = (0.0, 0.0, 0.0, 0.0)
ob_lamp.lineart.crease_threshold = 0.0

# ---- collection membership
col_collection_1.objects.link(ob_camera)
col_collection_1.objects.link(ob_cube_020)
col_collection_1.objects.link(ob_cube_019)
col_collection_1.objects.link(ob_cube_018)
col_collection_1.objects.link(ob_cube_017)
col_collection_1.objects.link(ob_cube_016)
col_collection_1.objects.link(ob_cube_015)
col_collection_1.objects.link(ob_cube_014)
col_collection_1.objects.link(ob_cube_013)
col_collection_1.objects.link(ob_cube_007)
col_collection_1.objects.link(ob_cylinder_003)
col_collection_1.objects.link(ob_cylinder_002)
col_collection_1.objects.link(ob_cylinder_001)
col_collection_1.objects.link(ob_cylinder)
col_collection_1.objects.link(ob_cube_012)
col_collection_1.objects.link(ob_cube_011)
col_collection_1.objects.link(ob_cube_010)
col_collection_1.objects.link(ob_cube_009)
col_collection_1.objects.link(ob_cube_008)
col_collection_1.objects.link(ob_cube_006)
col_collection_1.objects.link(ob_cube_005)
col_collection_1.objects.link(ob_cube_004)
col_collection_1.objects.link(ob_cube_003)
col_collection_1.objects.link(ob_cube_002)
col_collection_1.objects.link(ob_cube_001)
col_collection_1.objects.link(ob_cube)
col_collection_1.objects.link(ob_lamp)

# ---- scene / render settings (as saved in the file)
scene.camera = ob_camera
scene.frame_start = 1; scene.frame_end = 250; scene.frame_set(3)
scene.render.engine = 'BLENDER_EEVEE_NEXT'
scene.render.resolution_percentage = 50
scene.render.dither_intensity = 0.0
scene.cycles.use_denoising = False
scene.cycles.samples = 128
scene.cycles.sampling_pattern = 'TABULATED_SOBOL'
scene.cycles.use_adaptive_sampling = False
scene.cycles.use_light_tree = False
scene.cycles.blur_glossy = 0.0
scene.cycles.sample_clamp_indirect = 0.0
scene.view_settings.view_transform = 'Standard'
bpy.context.view_layer.update()
